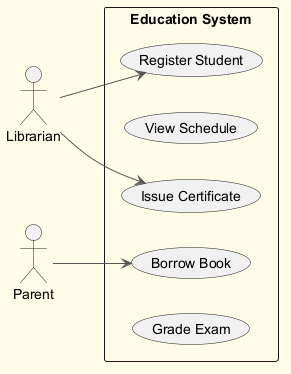

The diagram above was rendered by PlantUML. Its source (embedded in the PNG):
@startuml
skinparam backgroundColor #FFFDE7
skinparam classBackgroundColor #FFF9C4
skinparam classBorderColor #F57F17
skinparam ArrowColor #555555
left to right direction
actor "Librarian" as Librarian
actor "Parent" as Parent
rectangle "Education System" {
  usecase "Register Student" as UC_RegisterStudent
  usecase "View Schedule" as UC_ViewSchedule
  usecase "Issue Certificate" as UC_IssueCertificate
  usecase "Borrow Book" as UC_BorrowBook
  usecase "Grade Exam" as UC_GradeExam
}
Librarian --> UC_RegisterStudent
Librarian --> UC_IssueCertificate
Parent --> UC_BorrowBook
@enduml